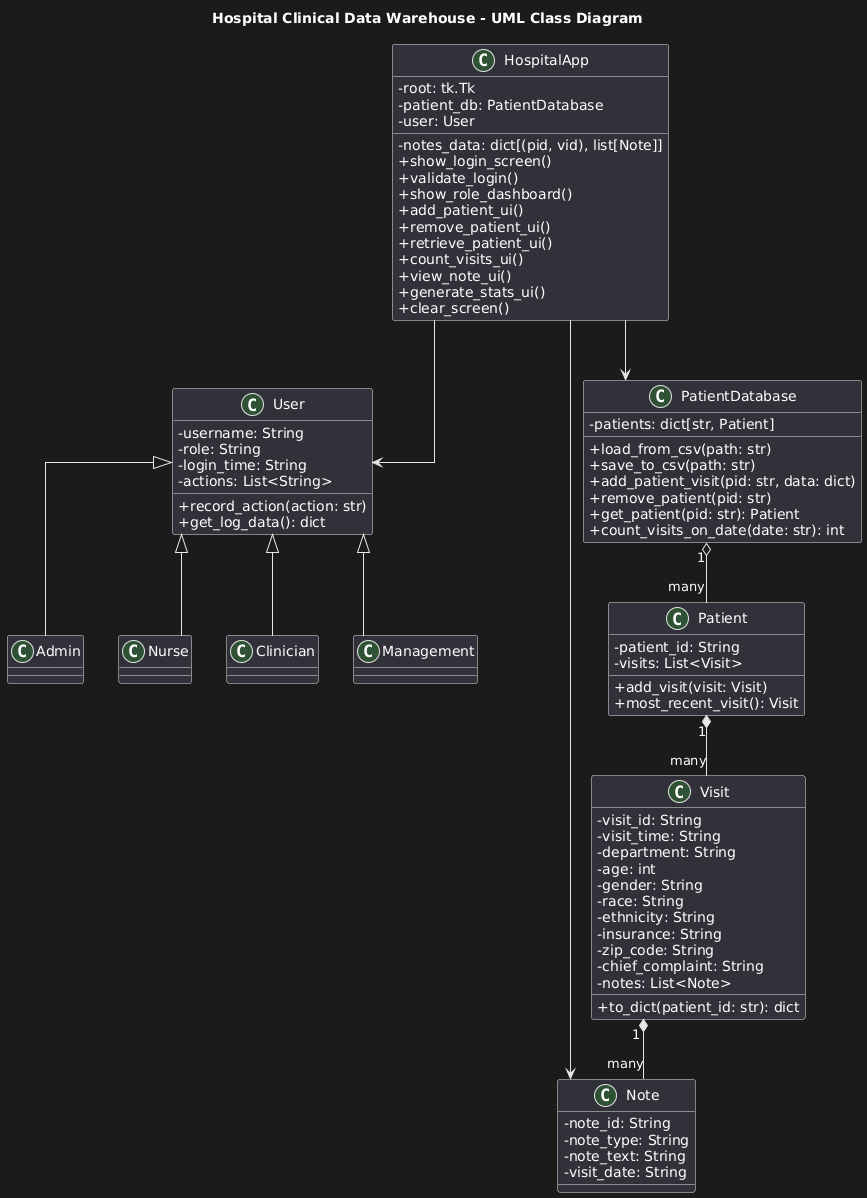

The diagram above was rendered by PlantUML. Its source (embedded in the PNG):
@startuml
' Set theme and formatting
skinparam classAttributeIconSize 0
skinparam linetype ortho
title Hospital Clinical Data Warehouse - UML Class Diagram

' ========== USER CLASSES ==========
class User {
  - username: String
  - role: String
  - login_time: String
  - actions: List<String>
  + record_action(action: str)
  + get_log_data(): dict
}

class Admin
class Nurse
class Clinician
class Management

User <|-- Admin
User <|-- Nurse
User <|-- Clinician
User <|-- Management

' ========== PATIENT & VISIT ==========
class Patient {
  - patient_id: String
  - visits: List<Visit>
  + add_visit(visit: Visit)
  + most_recent_visit(): Visit
}

class Visit {
  - visit_id: String
  - visit_time: String
  - department: String
  - age: int
  - gender: String
  - race: String
  - ethnicity: String
  - insurance: String
  - zip_code: String
  - chief_complaint: String
  - notes: List<Note>
  + to_dict(patient_id: str): dict
}

Patient "1" *-- "many" Visit

' ========== NOTE ==========
class Note {
  - note_id: String
  - note_type: String
  - note_text: String
  - visit_date: String
}

Visit "1" *-- "many" Note

' ========== PATIENT DATABASE ==========
class PatientDatabase {
  - patients: dict[str, Patient]
  + load_from_csv(path: str)
  + save_to_csv(path: str)
  + add_patient_visit(pid: str, data: dict)
  + remove_patient(pid: str)
  + get_patient(pid: str): Patient
  + count_visits_on_date(date: str): int
}

PatientDatabase "1" o-- "many" Patient

' ========== UI APP ==========
class HospitalApp {
  - root: tk.Tk
  - patient_db: PatientDatabase
  - notes_data: dict[(pid, vid), list[Note]]
  - user: User
  + show_login_screen()
  + validate_login()
  + show_role_dashboard()
  + add_patient_ui()
  + remove_patient_ui()
  + retrieve_patient_ui()
  + count_visits_ui()
  + view_note_ui()
  + generate_stats_ui()
  + clear_screen()
}

HospitalApp --> PatientDatabase
HospitalApp --> User
HospitalApp --> Note
@enduml